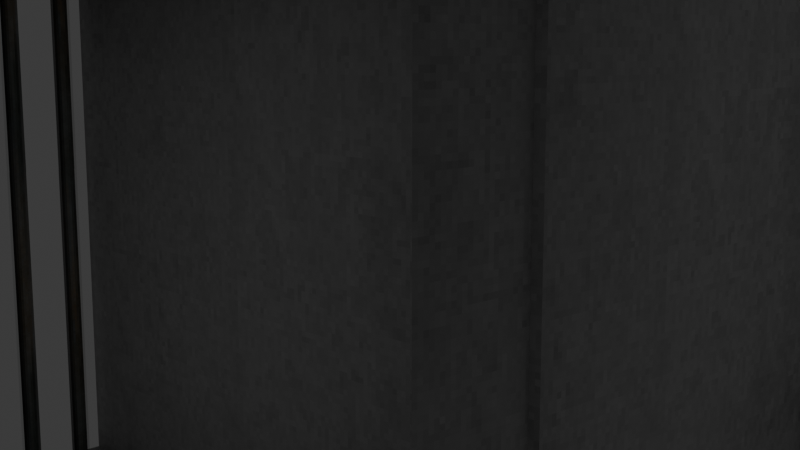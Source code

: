 # Source: Docs.blend  (saved by Blender 4.0.36; exported with 4.5.12 LTS)
import bpy
from mathutils import Matrix  # noqa: F401  (used for matrix-valued properties, if any)

bpy.ops.wm.read_factory_settings(use_empty=True)
scene = bpy.context.scene
scene.name = 'Scene'

# ---- collections
col_collection = bpy.data.collections.new('Collection'); scene.collection.children.link(col_collection)

# ---- images (referenced by path relative to the original .blend; pixels are not part of the script)
import os
ASSET_DIR = os.environ.get("B2B_ASSET_DIR", "")  # directory of the original .blend (textures are referenced by path, not embedded)
HERE = os.path.dirname(os.path.abspath(__file__))  # packed textures are extracted next to this script under _unpacked/

def load_image(name, relpath, width, height, colorspace="sRGB"):
    """Load a texture the original file referenced (path relative to the .blend, or extracted next to this script)."""
    p = next((c for c in (os.path.join(HERE, relpath), os.path.join(ASSET_DIR, relpath)) if relpath and os.path.exists(c)), "")
    if p:
        img = bpy.data.images.load(p, check_existing=True)
        img.name = name
    else:  # same state as the original file: an image datablock whose file is absent (Cycles renders it pink)
        img = bpy.data.images.new(name, width, height)
        img.source = "FILE"
        img.filepath = "//" + (relpath or name)
    img.colorspace_settings.name = colorspace
    return img
img_conc_png = load_image('Conc.png', '_unpacked/Conc.34e91c38.png', 128, 128, 'sRGB')
img_bars_png = load_image('Bars.png', '_unpacked/Bars.9d87c257.png', 128, 128, 'sRGB')
img_conc_png_001 = load_image('Conc.png.001', '_unpacked/Conc.34e91c38.png', 128, 128, 'sRGB')
img_conc_png_002 = load_image('Conc.png.002', '_unpacked/Conc.34e91c38.png', 128, 128, 'sRGB')
img_conc_png_003 = load_image('Conc.png.003', '_unpacked/Conc.34e91c38.png', 128, 128, 'sRGB')
img_conc_png_004 = load_image('Conc.png.004', '_unpacked/Conc.34e91c38.png', 128, 128, 'sRGB')
img_toilet = load_image('Toilet', '_unpacked/Toilet.ecc89439.png', 128, 128, 'sRGB')

# ---- materials (node trees are filled in below, after node groups)
mat_material = bpy.data.materials.new('Material')
mat_material.alpha_threshold = 0.0
mat_material.use_transparent_shadow = False
mat_material.roughness = 0.5
mat_material.line_color = (0.0, 0.0, 0.0, 1.0)
mat_material_002 = bpy.data.materials.new('Material.002')
mat_material_002.surface_render_method = 'BLENDED'
mat_material_002.blend_method = 'BLEND'
mat_material_002.use_transparent_shadow = False
mat_material_003 = bpy.data.materials.new('Material.003')
mat_material_003.surface_render_method = 'BLENDED'
mat_material_003.blend_method = 'BLEND'
mat_material_003.use_transparent_shadow = False
mat_material_004 = bpy.data.materials.new('Material.004')
mat_material_004.alpha_threshold = 0.0
mat_material_004.use_transparent_shadow = False
mat_material_004.roughness = 0.5
mat_material_004.line_color = (0.0, 0.0, 0.0, 1.0)
mat_material_005 = bpy.data.materials.new('Material.005')
mat_material_005.surface_render_method = 'BLENDED'
mat_material_005.blend_method = 'BLEND'
mat_material_005.use_transparent_shadow = False
mat_material_006 = bpy.data.materials.new('Material.006')
mat_material_006.surface_render_method = 'BLENDED'
mat_material_006.blend_method = 'BLEND'
mat_material_006.use_transparent_shadow = False
mat_material_007 = bpy.data.materials.new('Material.007')
mat_material_007.alpha_threshold = 0.0
mat_material_007.use_transparent_shadow = False
mat_material_007.roughness = 0.5
mat_material_007.line_color = (0.0, 0.0, 0.0, 1.0)
mat_material_008 = bpy.data.materials.new('Material.008')
mat_material_008.alpha_threshold = 0.0
mat_material_008.use_transparent_shadow = False
mat_material_008.roughness = 0.5
mat_material_008.line_color = (0.0, 0.0, 0.0, 1.0)
mat_material_009 = bpy.data.materials.new('Material.009')
mat_material_009.alpha_threshold = 0.0
mat_material_009.use_transparent_shadow = False
mat_material_009.roughness = 0.5
mat_material_009.line_color = (0.0, 0.0, 0.0, 1.0)
mat_material_001 = bpy.data.materials.new('Material.001')
mat_material_001.use_transparent_shadow = False

# ---- node groups
ng_auto_smooth = bpy.data.node_groups.new('Auto Smooth', 'GeometryNodeTree')
_s = ng_auto_smooth.interface.new_socket(name='Geometry', in_out='OUTPUT', socket_type='NodeSocketGeometry')
_s = ng_auto_smooth.interface.new_socket(name='Geometry', in_out='INPUT', socket_type='NodeSocketGeometry')
_s = ng_auto_smooth.interface.new_socket(name='Angle', in_out='INPUT', socket_type='NodeSocketFloat')
_s.subtype = 'ANGLE'
_s.min_value = 0.0
_s.max_value = 3.142
ng_auto_smooth.is_modifier = True
_N = ng_auto_smooth.nodes; _L = ng_auto_smooth.links
n0 = _N.new('NodeGroupOutput'); n0.name = 'Group Output'; n0.location = (480, -100)
n1 = _N.new('NodeGroupInput'); n1.name = 'Group Input'; n1.location = (-420, -300)
n2 = _N.new('NodeGroupInput'); n2.name = 'Group Input.001'; n2.location = (-60, -100)
n3 = _N.new('GeometryNodeSetShadeSmooth'); n3.name = 'Set Shade Smooth'; n3.location = (120, -100)
n3.domain = 'EDGE'
n4 = _N.new('GeometryNodeSetShadeSmooth'); n4.name = 'Set Shade Smooth.001'; n4.location = (300, -100)
n5 = _N.new('GeometryNodeInputMeshEdgeAngle'); n5.name = 'Edge Angle'; n5.location = (-420, -220)
n6 = _N.new('GeometryNodeInputEdgeSmooth'); n6.name = 'Is Edge Smooth'; n6.location = (-60, -160)
n7 = _N.new('GeometryNodeInputShadeSmooth'); n7.name = 'Is Face Smooth'; n7.location = (-240, -340)
n8 = _N.new('FunctionNodeBooleanMath'); n8.name = 'Boolean Math'; n8.location = (-60, -220)
n9 = _N.new('FunctionNodeCompare'); n9.name = 'Compare'; n9.location = (-240, -180)
n9.operation = 'LESS_EQUAL'
_L.new(n5.outputs[0], n9.inputs[0])
_L.new(n4.outputs[0], n0.inputs[0])
_L.new(n1.outputs[1], n9.inputs[1])
_L.new(n9.outputs[0], n8.inputs[0])
_L.new(n7.outputs[0], n8.inputs[1])
_L.new(n2.outputs[0], n3.inputs[0])
_L.new(n6.outputs[0], n3.inputs[1])
_L.new(n3.outputs[0], n4.inputs[0])
_L.new(n8.outputs[0], n3.inputs[2])
n0.is_active_output = True

# ---- material node trees
mat_material.use_nodes = True; mat_material.node_tree.nodes.clear()
_N = mat_material.node_tree.nodes; _L = mat_material.node_tree.links
n0 = _N.new('ShaderNodeOutputMaterial'); n0.name = 'Material Output'; n0.location = (300, 300)
n1 = _N.new('ShaderNodeBsdfPrincipled'); n1.name = 'Principled BSDF'; n1.location = (10, 300)
n1.inputs[3].default_value = 1.45
n2 = _N.new('ShaderNodeTexImage'); n2.name = 'Image Texture'; n2.location = (-297, 248)
n2.image = img_conc_png
n2.interpolation = 'Closest'
_L.new(n1.outputs[0], n0.inputs[0])
_L.new(n2.outputs[0], n1.inputs[0])
n0.is_active_output = True
mat_material_002.use_nodes = True; mat_material_002.node_tree.nodes.clear()
_N = mat_material_002.node_tree.nodes; _L = mat_material_002.node_tree.links
n0 = _N.new('ShaderNodeBsdfPrincipled'); n0.name = 'Principled BSDF'; n0.location = (10, 300)
n0.inputs[3].default_value = 1.45
n1 = _N.new('ShaderNodeOutputMaterial'); n1.name = 'Material Output'; n1.location = (300, 300)
n2 = _N.new('ShaderNodeTexImage'); n2.name = 'Image Texture'; n2.location = (-414, 250)
n2.image = img_bars_png
n2.interpolation = 'Closest'
_L.new(n0.outputs[0], n1.inputs[0])
_L.new(n2.outputs[0], n0.inputs[0])
_L.new(n2.outputs[1], n0.inputs[4])
n1.is_active_output = True
mat_material_003.use_nodes = True; mat_material_003.node_tree.nodes.clear()
_N = mat_material_003.node_tree.nodes; _L = mat_material_003.node_tree.links
n0 = _N.new('ShaderNodeBsdfPrincipled'); n0.name = 'Principled BSDF'; n0.location = (10, 300)
n0.inputs[3].default_value = 1.45
n1 = _N.new('ShaderNodeOutputMaterial'); n1.name = 'Material Output'; n1.location = (300, 300)
n2 = _N.new('ShaderNodeTexImage'); n2.name = 'Image Texture'; n2.location = (-414, 250)
n2.image = img_bars_png
n2.interpolation = 'Closest'
_L.new(n0.outputs[0], n1.inputs[0])
_L.new(n2.outputs[0], n0.inputs[0])
_L.new(n2.outputs[1], n0.inputs[4])
n1.is_active_output = True
mat_material_004.use_nodes = True; mat_material_004.node_tree.nodes.clear()
_N = mat_material_004.node_tree.nodes; _L = mat_material_004.node_tree.links
n0 = _N.new('ShaderNodeOutputMaterial'); n0.name = 'Material Output'; n0.location = (300, 300)
n1 = _N.new('ShaderNodeBsdfPrincipled'); n1.name = 'Principled BSDF'; n1.location = (10, 300)
n1.inputs[3].default_value = 1.45
n2 = _N.new('ShaderNodeTexImage'); n2.name = 'Image Texture'; n2.location = (-297, 248)
n2.image = img_conc_png_001
n2.interpolation = 'Closest'
_L.new(n1.outputs[0], n0.inputs[0])
_L.new(n2.outputs[0], n1.inputs[0])
n0.is_active_output = True
mat_material_005.use_nodes = True; mat_material_005.node_tree.nodes.clear()
_N = mat_material_005.node_tree.nodes; _L = mat_material_005.node_tree.links
n0 = _N.new('ShaderNodeBsdfPrincipled'); n0.name = 'Principled BSDF'; n0.location = (10, 300)
n0.inputs[3].default_value = 1.45
n1 = _N.new('ShaderNodeOutputMaterial'); n1.name = 'Material Output'; n1.location = (300, 300)
n2 = _N.new('ShaderNodeTexImage'); n2.name = 'Image Texture'; n2.location = (-414, 250)
n2.image = img_bars_png
n2.interpolation = 'Closest'
_L.new(n0.outputs[0], n1.inputs[0])
_L.new(n2.outputs[0], n0.inputs[0])
_L.new(n2.outputs[1], n0.inputs[4])
n1.is_active_output = True
mat_material_006.use_nodes = True; mat_material_006.node_tree.nodes.clear()
_N = mat_material_006.node_tree.nodes; _L = mat_material_006.node_tree.links
n0 = _N.new('ShaderNodeBsdfPrincipled'); n0.name = 'Principled BSDF'; n0.location = (10, 300)
n0.inputs[3].default_value = 1.45
n1 = _N.new('ShaderNodeOutputMaterial'); n1.name = 'Material Output'; n1.location = (300, 300)
n2 = _N.new('ShaderNodeTexImage'); n2.name = 'Image Texture'; n2.location = (-414, 250)
n2.image = img_bars_png
n2.interpolation = 'Closest'
_L.new(n0.outputs[0], n1.inputs[0])
_L.new(n2.outputs[0], n0.inputs[0])
_L.new(n2.outputs[1], n0.inputs[4])
n1.is_active_output = True
mat_material_007.use_nodes = True; mat_material_007.node_tree.nodes.clear()
_N = mat_material_007.node_tree.nodes; _L = mat_material_007.node_tree.links
n0 = _N.new('ShaderNodeOutputMaterial'); n0.name = 'Material Output'; n0.location = (300, 300)
n1 = _N.new('ShaderNodeBsdfPrincipled'); n1.name = 'Principled BSDF'; n1.location = (10, 300)
n1.inputs[3].default_value = 1.45
n2 = _N.new('ShaderNodeTexImage'); n2.name = 'Image Texture'; n2.location = (-297, 248)
n2.image = img_conc_png_002
n2.interpolation = 'Closest'
_L.new(n1.outputs[0], n0.inputs[0])
_L.new(n2.outputs[0], n1.inputs[0])
n0.is_active_output = True
mat_material_008.use_nodes = True; mat_material_008.node_tree.nodes.clear()
_N = mat_material_008.node_tree.nodes; _L = mat_material_008.node_tree.links
n0 = _N.new('ShaderNodeOutputMaterial'); n0.name = 'Material Output'; n0.location = (300, 300)
n1 = _N.new('ShaderNodeBsdfPrincipled'); n1.name = 'Principled BSDF'; n1.location = (10, 300)
n1.inputs[3].default_value = 1.45
n2 = _N.new('ShaderNodeTexImage'); n2.name = 'Image Texture'; n2.location = (-297, 248)
n2.image = img_conc_png_003
n2.interpolation = 'Closest'
_L.new(n1.outputs[0], n0.inputs[0])
_L.new(n2.outputs[0], n1.inputs[0])
n0.is_active_output = True
mat_material_009.use_nodes = True; mat_material_009.node_tree.nodes.clear()
_N = mat_material_009.node_tree.nodes; _L = mat_material_009.node_tree.links
n0 = _N.new('ShaderNodeOutputMaterial'); n0.name = 'Material Output'; n0.location = (300, 300)
n1 = _N.new('ShaderNodeBsdfPrincipled'); n1.name = 'Principled BSDF'; n1.location = (10, 300)
n1.inputs[3].default_value = 1.45
n2 = _N.new('ShaderNodeTexImage'); n2.name = 'Image Texture'; n2.location = (-297, 248)
n2.image = img_conc_png_004
n2.interpolation = 'Closest'
_L.new(n1.outputs[0], n0.inputs[0])
_L.new(n2.outputs[0], n1.inputs[0])
n0.is_active_output = True
mat_material_001.use_nodes = True; mat_material_001.node_tree.nodes.clear()
_N = mat_material_001.node_tree.nodes; _L = mat_material_001.node_tree.links
n0 = _N.new('ShaderNodeBsdfPrincipled'); n0.name = 'Principled BSDF'; n0.location = (10, 300)
n0.inputs[1].default_value = 1.0
n0.inputs[3].default_value = 1.45
n1 = _N.new('ShaderNodeOutputMaterial'); n1.name = 'Material Output'; n1.location = (300, 300)
n2 = _N.new('ShaderNodeTexImage'); n2.name = 'Image Texture'; n2.location = (-333, 262)
n2.image = img_toilet
n2.interpolation = 'Closest'
_L.new(n0.outputs[0], n1.inputs[0])
_L.new(n2.outputs[0], n0.inputs[0])
n1.is_active_output = True

# ---- world
world_world = bpy.data.worlds.new('World'); scene.world = world_world
world_world.use_nodes = True; world_world.node_tree.nodes.clear()
_N = world_world.node_tree.nodes; _L = world_world.node_tree.links
n0 = _N.new('ShaderNodeOutputWorld'); n0.name = 'World Output'; n0.location = (300, 300)
n1 = _N.new('ShaderNodeBackground'); n1.name = 'Background'; n1.location = (10, 300)
n1.inputs[0].default_value = (0.05088, 0.05088, 0.05088, 1.0)
_L.new(n1.outputs[0], n0.inputs[0])
n0.is_active_output = True
world_world.color = (0.05088, 0.05088, 0.05088)
world_world.use_sun_shadow = False
world_world.sun_shadow_jitter_overblur = 0.0

# ---- cameras
cam_camera = bpy.data.cameras.new('Camera')
cam_camera.clip_end = 100.0
cam_camera.ortho_scale = 7.314

# ---- lights
light_light = bpy.data.lights.new('Light', 'POINT')
light_light.color = (1.0, 0.6438, 0.448)
light_light.transmission_factor = 0.0
light_light.use_soft_falloff = False
light_light.energy = 1000.0
light_light.shadow_soft_size = 2.636
light_light.shadow_maximum_resolution = 0.006
light_light.use_absolute_resolution = True

# ---- meshes
me_plane_001 = bpy.data.meshes.new('Plane.001')
me_plane_001.from_pydata([(-1.0, -1.0, 0.0), (1.0, -1.0, 0.0), (-1.0, 1.0, 0.0), (1.0, 1.0, 0.0)], [], [(0, 1, 3, 2)])
_uv = me_plane_001.uv_layers.new(name='UVMap')
_uv.uv.foreach_set('vector', [0.0, 0.0, 1.0, 0.0, 1.0, 1.0, 0.0, 1.0])
me_plane_001.materials.append(mat_material)
me_plane_001.update()
me_plane_002 = bpy.data.meshes.new('Plane.002')
me_plane_002.from_pydata([(-1.0, -1.0, 0.0), (1.0, -1.0, 0.0), (-1.0, 1.0, 0.0), (1.0, 1.0, 0.0)], [], [(0, 1, 3, 2)])
_uv = me_plane_002.uv_layers.new(name='UVMap')
_uv.uv.foreach_set('vector', [0.0, 0.0, 1.0, 0.0, 1.0, 1.0, 0.0, 1.0])
me_plane_002.materials.append(mat_material_002)
me_plane_002.update()
me_plane_003 = bpy.data.meshes.new('Plane.003')
me_plane_003.from_pydata([(-1.0, -1.0, 0.0), (1.0, -1.0, 0.0), (-1.0, 1.0, 0.0), (1.0, 1.0, 0.0)], [], [(0, 1, 3, 2)])
_uv = me_plane_003.uv_layers.new(name='UVMap')
_uv.uv.foreach_set('vector', [0.0, 0.0, 1.0, 0.0, 1.0, 1.0, 0.0, 1.0])
me_plane_003.materials.append(mat_material_003)
me_plane_003.update()
me_plane_004 = bpy.data.meshes.new('Plane.004')
me_plane_004.from_pydata([(-1.0, -1.0, 0.0), (1.0, -1.0, 0.0), (-1.0, 1.0, 0.0), (1.0, 1.0, 0.0)], [], [(0, 1, 3, 2)])
_uv = me_plane_004.uv_layers.new(name='UVMap')
_uv.uv.foreach_set('vector', [0.0, 0.0, 1.0, 0.0, 1.0, 1.0, 0.0, 1.0])
me_plane_004.materials.append(mat_material_004)
me_plane_004.update()
me_plane_005 = bpy.data.meshes.new('Plane.005')
me_plane_005.from_pydata([(-1.0, -1.0, 0.0), (1.0, -1.0, 0.0), (-1.0, 1.0, 0.0), (1.0, 1.0, 0.0)], [], [(0, 1, 3, 2)])
_uv = me_plane_005.uv_layers.new(name='UVMap')
_uv.uv.foreach_set('vector', [0.0, 0.0, 1.0, 0.0, 1.0, 1.0, 0.0, 1.0])
me_plane_005.materials.append(mat_material_005)
me_plane_005.update()
me_plane_006 = bpy.data.meshes.new('Plane.006')
me_plane_006.from_pydata([(-1.0, -1.0, 0.0), (1.0, -1.0, 0.0), (-1.0, 1.0, 0.0), (1.0, 1.0, 0.0)], [], [(0, 1, 3, 2)])
_uv = me_plane_006.uv_layers.new(name='UVMap')
_uv.uv.foreach_set('vector', [0.0, 0.0, 1.0, 0.0, 1.0, 1.0, 0.0, 1.0])
me_plane_006.materials.append(mat_material_006)
me_plane_006.update()
me_plane_007 = bpy.data.meshes.new('Plane.007')
me_plane_007.from_pydata([(-1.0, -1.0, 0.0), (1.0, -1.0, 0.0), (-1.0, 1.0, 0.0), (1.0, 1.0, 0.0)], [], [(0, 1, 3, 2)])
_uv = me_plane_007.uv_layers.new(name='UVMap')
_uv.uv.foreach_set('vector', [0.0, 0.0, 1.0, 0.0, 1.0, 1.0, 0.0, 1.0])
me_plane_007.materials.append(mat_material_007)
me_plane_007.update()
me_plane_008 = bpy.data.meshes.new('Plane.008')
me_plane_008.from_pydata([(-1.0, -1.0, 0.0), (1.0, -1.0, 0.0), (-1.0, 1.0, 0.0), (1.0, 1.0, 0.0)], [], [(0, 1, 3, 2)])
_uv = me_plane_008.uv_layers.new(name='UVMap')
_uv.uv.foreach_set('vector', [0.0, 0.0, 1.0, 0.0, 1.0, 1.0, 0.0, 1.0])
me_plane_008.materials.append(mat_material_008)
me_plane_008.update()
me_plane_009 = bpy.data.meshes.new('Plane.009')
me_plane_009.from_pydata([(-1.0, -1.0, 0.0), (1.0, -1.0, 0.0), (-1.0, 1.0, 0.0), (1.0, 1.0, 0.0)], [], [(0, 1, 3, 2)])
_uv = me_plane_009.uv_layers.new(name='UVMap')
_uv.uv.foreach_set('vector', [0.0, 0.0, 1.0, 0.0, 1.0, 1.0, 0.0, 1.0])
me_plane_009.materials.append(mat_material_009)
me_plane_009.update()
me_cube_001 = bpy.data.meshes.new('Cube.001')
me_cube_001.from_pydata([(-0.5517, -0.7373, -0.2854), (-0.5517, -0.7373, 1.0), (-0.5517, 0.7373, -0.2854), (-0.5517, 0.7373, 1.0), (1.681, -1.0, -1.0), (1.681, -1.0, 1.0), (1.681, 1.0, -1.0), (1.681, 1.0, 1.0), (-1.0, 0.0, -0.1269), (-1.0, 0.0, 1.0), (1.681, 0.0, -1.0), (1.681, 0.0, 1.0), (0.0, 1.0, -0.4643), (0.0, 1.0, 1.0), (0.0, -1.0, -0.4643), (0.0, -1.0, 1.0), (-0.6726, -1.453e-09, 0.1551), (0.0, 0.0, -0.4643), (-0.6726, -1.453e-09, 1.008), (-0.3792, 0.4825, 1.008), (-0.01822, 0.6544, 1.008), (1.082, 0.6544, 1.008), (1.082, -1.453e-09, 1.008), (1.082, -0.6544, 1.008), (-0.01822, -0.6544, 1.008), (-0.3792, -0.4825, 1.008), (-0.3792, 0.4825, 0.1551), (-0.01822, 0.6544, 0.1551), (1.082, 0.6544, 0.1551), (1.082, -1.453e-09, -0.1108), (1.082, -0.6544, 0.1551), (-0.01822, -0.6544, 0.1551), (-0.3792, -0.4825, 0.1551), (-0.01822, -1.453e-09, -0.01964)], [], [(8, 9, 3, 2), (12, 13, 7, 6), (10, 11, 5, 4), (14, 15, 1, 0), (17, 10, 4, 14), (3, 9, 18, 19), (9, 1, 25, 18), (12, 6, 10, 17), (6, 7, 11, 10), (0, 1, 9, 8), (2, 12, 17, 8), (11, 7, 21, 22), (5, 11, 22, 23), (8, 17, 14, 0), (4, 5, 15, 14), (2, 3, 13, 12), (21, 20, 27, 28), (25, 24, 31, 32), (22, 21, 28, 29), (20, 19, 26, 27), (1, 15, 24, 25), (7, 13, 20, 21), (15, 5, 23, 24), (13, 3, 19, 20), (33, 16, 32, 31), (27, 26, 16, 33), (28, 27, 33, 29), (29, 33, 31, 30), (24, 23, 30, 31), (18, 25, 32, 16), (23, 22, 29, 30), (19, 18, 16, 26)])
me_cube_001.polygons.foreach_set('use_smooth', [True] * 32)
_uv = me_cube_001.uv_layers.new(name='UVMap')
_uv.uv.foreach_set('vector', [0.8242, 0.7234, 0.6431, 0.7234, 0.6401, 0.623, 0.8448, 0.6225, 0.5569, 0.7009, 0.3215, 0.7009, 0.3215, 0.4307, 0.6132, 0.4311, 0.9646, 0.1608, 0.6431, 0.1608, 0.6431, 1.022e-08, 0.9646, -3.834e-09, 0.2354, 0.542, -5.058e-09, 0.542, -8.934e-09, 0.4533, 0.2066, 0.4533, 0.1608, 0.1697, 0.1608, 0.4533, 0.0, 0.4533, 0.0, 0.1697, 0.3638, 0.07203, 0.4823, 0.0, 0.4823, 0.05255, 0.4047, 0.09969, 0.4823, 0.0, 0.6008, 0.07203, 0.5599, 0.09969, 0.4823, 0.05255, 0.3215, 0.1697, 0.3215, 0.4533, 0.1608, 0.4533, 0.1608, 0.1697, 0.9646, 0.3215, 0.6431, 0.3215, 0.6431, 0.1608, 0.9646, 0.1608, 0.8497, 0.842, 0.6431, 0.842, 0.6431, 0.7234, 0.8242, 0.7234, 0.2793, 0.07642, 0.3215, 0.1697, 0.1608, 0.1697, 0.1608, 9.582e-09, 0.4823, 0.4307, 0.3215, 0.4307, 0.3771, 0.3344, 0.4823, 0.3344, 0.6132, 0.4311, 0.4823, 0.4307, 0.4823, 0.3344, 0.5875, 0.3344, 0.1608, 9.582e-09, 0.1608, 0.1697, 0.0, 0.1697, 0.04223, 0.07642, 0.3215, 0.8122, 6.754e-09, 0.8122, -5.058e-09, 0.542, 0.2354, 0.542, 0.5239, 0.7668, 0.3246, 0.773, 0.3215, 0.7009, 0.5569, 0.7009, 0.8879, 0.5613, 0.8842, 0.39, 0.9956, 0.3894, 0.998, 0.5638, 0.8497, 0.8398, 0.8497, 0.7817, 0.9869, 0.7817, 0.9869, 0.8398, 0.3215, 0.8948, 0.3221, 0.789, 0.4587, 0.7896, 0.5015, 0.8948, 0.8842, 0.39, 0.8842, 0.332, 0.998, 0.3375, 0.9956, 0.3894, 0.6008, 0.07203, 0.6431, 0.1607, 0.5875, 0.1577, 0.5599, 0.09969, 0.3215, 0.4307, 0.3215, 0.1607, 0.3771, 0.1577, 0.3771, 0.3344, 0.6431, 0.1607, 0.6132, 0.4311, 0.5875, 0.3344, 0.5875, 0.1577, 0.3215, 0.1607, 0.3638, 0.07203, 0.4047, 0.09969, 0.3771, 0.1577, 0.7483, 0.4277, 0.7483, 0.3215, 0.8258, 0.3687, 0.8535, 0.4267, 0.6431, 0.4267, 0.6707, 0.3687, 0.7483, 0.3215, 0.7483, 0.4277, 0.6431, 0.6034, 0.6431, 0.4267, 0.7483, 0.4277, 0.7483, 0.6049, 0.7483, 0.6049, 0.7483, 0.4277, 0.8535, 0.4267, 0.8535, 0.6034, 0.8497, 0.7817, 0.8536, 0.6235, 0.9869, 0.6049, 0.9869, 0.7817, 0.5144, 0.8653, 0.5107, 0.7964, 0.6386, 0.7896, 0.6386, 0.8672, 0.3215, 1.0, 0.3215, 0.8948, 0.5015, 0.8948, 0.4587, 1.0, 0.5107, 0.9447, 0.5144, 0.8653, 0.6386, 0.8672, 0.6386, 0.9447])
me_cube_001.materials.append(mat_material_001)
me_cube_001.update()

# ---- objects
ob_plane_001 = bpy.data.objects.new('Plane.001', me_plane_001)
ob_plane = bpy.data.objects.new('Plane', me_plane_002)
ob_plane_002 = bpy.data.objects.new('Plane.002', me_plane_003)
ob_plane_003 = bpy.data.objects.new('Plane.003', me_plane_004)
ob_plane_004 = bpy.data.objects.new('Plane.004', me_plane_005)
ob_plane_005 = bpy.data.objects.new('Plane.005', me_plane_006)
ob_plane_006 = bpy.data.objects.new('Plane.006', me_plane_007)
ob_plane_007 = bpy.data.objects.new('Plane.007', me_plane_008)
ob_plane_008 = bpy.data.objects.new('Plane.008', me_plane_009)
ob_light = bpy.data.objects.new('Light', light_light)
ob_camera = bpy.data.objects.new('Camera', cam_camera)
ob_toilet = bpy.data.objects.new('Toilet', me_cube_001)

# ---- transforms, parenting, visibility, modifiers, constraints
ob_plane_001.location = (0.0, 0.0, 0.0)
ob_plane_001.scale = (6.2, 6.2, 6.2)
ob_plane.location = (-6.0, -3.476, 3.0)
ob_plane.rotation_euler = (-1.571, 3.142, -1.571)
ob_plane.scale = (3.19, 3.19, 3.19)
ob_plane_002.location = (-6.0, 2.924, 3.0)
ob_plane_002.rotation_euler = (-1.571, 3.142, -1.571)
ob_plane_002.scale = (3.19, 3.19, 3.19)
ob_plane_003.location = (0.0, 0.0, 10.0)
ob_plane_003.scale = (6.2, 6.2, 6.2)
ob_plane_004.location = (-6.0, 2.924, 9.378)
ob_plane_004.rotation_euler = (-1.571, 3.142, -1.571)
ob_plane_004.scale = (3.19, 3.19, 3.19)
ob_plane_005.location = (-6.0, -3.476, 9.378)
ob_plane_005.rotation_euler = (-1.571, 3.142, -1.571)
ob_plane_005.scale = (3.19, 3.19, 3.19)
ob_plane_006.location = (0.0, 4.0, 5.0)
ob_plane_006.rotation_euler = (1.571, 2.22e-16, 2.22e-16)
ob_plane_006.scale = (6.2, 6.2, 6.2)
ob_plane_007.location = (6.0, 0.0, 5.0)
ob_plane_007.rotation_euler = (-0.0, 1.571, 0.0)
ob_plane_007.scale = (6.2, 6.2, 6.2)
ob_plane_008.location = (0.0, -4.0, 4.0)
ob_plane_008.rotation_euler = (1.571, 1.571, 0.0)
ob_plane_008.scale = (6.2, 6.2, 6.2)
ob_light.location = (-0.4048, -0.9536, 8.933)
ob_light.rotation_euler = (0.2605, 0.3136, 2.238)
ob_light.lock_rotations_4d = False
ob_light.empty_display_type = 'ARROWS'
ob_light.color = (0.0, 0.0, 0.0, 0.0)
ob_light.lineart.crease_threshold = 0.0
ob_camera.location = (15.34, -15.2, 8.717)
ob_camera.rotation_euler = (1.41, 1.978e-06, 0.8149)
ob_camera.lock_rotations_4d = False
ob_camera.empty_display_type = 'ARROWS'
ob_camera.color = (0.0, 0.0, 0.0, 0.0)
ob_camera.display_type = 'WIRE'
ob_camera.lineart.crease_threshold = 0.0
ob_toilet.location = (4.3, 0.0, 1.684)
_m = ob_toilet.modifiers.new('Auto Smooth', 'NODES')
_m.node_group = ng_auto_smooth
_gi = [s.identifier for s in ng_auto_smooth.interface.items_tree if s.item_type == 'SOCKET' and s.in_out == 'INPUT']
_m[_gi[1]] = 0.5236  # Angle

# ---- collection membership
scene.collection.objects.link(ob_plane_001)
scene.collection.objects.link(ob_plane)
scene.collection.objects.link(ob_plane_002)
scene.collection.objects.link(ob_plane_003)
scene.collection.objects.link(ob_plane_004)
scene.collection.objects.link(ob_plane_005)
scene.collection.objects.link(ob_plane_006)
scene.collection.objects.link(ob_plane_007)
scene.collection.objects.link(ob_plane_008)
col_collection.objects.link(ob_light)
col_collection.objects.link(ob_camera)
col_collection.objects.link(ob_toilet)

# ---- scene / render settings (as saved in the file)
scene.camera = ob_camera
scene.frame_start = 1; scene.frame_end = 250; scene.frame_set(1)
scene.render.engine = 'BLENDER_EEVEE_NEXT'
scene.cycles.sampling_pattern = 'TABULATED_SOBOL'
bpy.context.view_layer.update()
